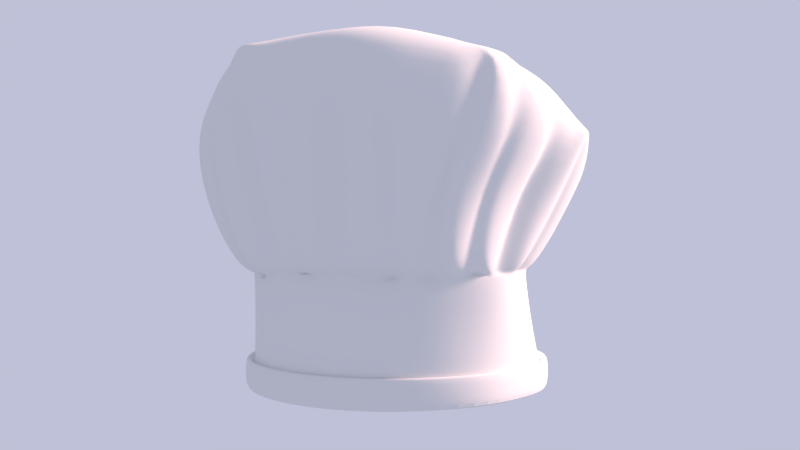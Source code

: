 # Source: hats.blend  (saved by Blender 2.80.75; exported with 4.5.12 LTS)
import bpy
from mathutils import Matrix  # noqa: F401  (used for matrix-valued properties, if any)

bpy.ops.wm.read_factory_settings(use_empty=True)
scene = bpy.context.scene
scene.name = 'Scene'

# ---- collections
col_collection_1 = bpy.data.collections.new('Collection 1'); scene.collection.children.link(col_collection_1)

# ---- materials (node trees are filled in below, after node groups)
mat_material_001 = bpy.data.materials.new('Material.001')
mat_material_001.alpha_threshold = 0.0
mat_material_001.roughness = 0.5
mat_material = bpy.data.materials.new('Material')
mat_material.alpha_threshold = 0.0
mat_material.roughness = 0.5
mat_material.line_color = (0.0, 0.0, 0.0, 1.0)

# ---- material node trees
mat_material_001.use_nodes = True; mat_material_001.node_tree.nodes.clear()
_N = mat_material_001.node_tree.nodes; _L = mat_material_001.node_tree.links
n0 = _N.new('ShaderNodeOutputMaterial'); n0.name = 'Material Output'; n0.location = (300, 300)
n1 = _N.new('ShaderNodeBsdfDiffuse'); n1.name = 'Diffuse BSDF'; n1.location = (10, 300)
_L.new(n1.outputs[0], n0.inputs[0])
n0.is_active_output = True

# ---- world
world_world = bpy.data.worlds.new('World'); scene.world = world_world
world_world.use_nodes = True; world_world.node_tree.nodes.clear()
_N = world_world.node_tree.nodes; _L = world_world.node_tree.links
n0 = _N.new('ShaderNodeOutputWorld'); n0.name = 'World Output'; n0.location = (300, 300)
n1 = _N.new('ShaderNodeBackground'); n1.name = 'Background'; n1.location = (10, 300)
n1.inputs[0].default_value = (0.6453, 0.6687, 0.8491, 1.0)
n1.inputs[1].default_value = 0.8
_L.new(n1.outputs[0], n0.inputs[0])
n0.is_active_output = True
world_world.color = (0.05088, 0.05088, 0.05088)
world_world.use_sun_shadow = False
world_world.sun_shadow_jitter_overblur = 0.0
world_world.cycles.sampling_method = 'MANUAL'
world_world.light_settings.ao_factor = 0.0
world_world.light_settings.distance = -291.7

# ---- cameras
cam_camera = bpy.data.cameras.new('Camera')
cam_camera.clip_end = 100.0
cam_camera.lens = 35.0
cam_camera.sensor_width = 32.0
cam_camera.sensor_height = 18.0
cam_camera.ortho_scale = 7.314
cam_camera.dof.focus_distance = 0.0

# ---- lights
light_lamp = bpy.data.lights.new('Lamp', 'SUN')
light_lamp.color = (1.0, 0.6601, 0.5803)
light_lamp.transmission_factor = 0.0
light_lamp.cutoff_distance = 30.0
light_lamp.angle = 0.1993
light_lamp.energy = 7.0
light_lamp.shadow_buffer_clip_start = 1.001
light_lamp.shadow_soft_size = 0.1
light_lamp.shadow_cascade_max_distance = 1000.0

# ---- meshes
me_circle = bpy.data.meshes.new('Circle')
me_circle.from_pydata([(-3.416, -1.763e-07, -3.533), (-3.156, -1.307, -3.533), (-2.415, -2.415, -3.533), (-1.307, -3.156, -3.533), (-3.416, -1.763e-07, -0.8364), (-3.692, -2.097, 0.7732), (-2.415, -2.415, -0.8364), (-1.302, -3.314, -0.6988), (-3.552, 0.0, -0.6988), (-3.221, -1.567, -0.7506), (-3.16, -3.208, 3.79), (-1.196, -4.132, 2.3), (-2.321, -1.968e-07, 4.296), (-2.173, -1.355, 4.263), (-1.749, -2.504, 4.166), (-1.116, -3.271, 4.021), (-1.375, -4.645, 3.747), (-4.421, 0.0, 2.3), (-3.758, -2.515, 2.405), (-2.254, -2.78, -0.6988), (-1.291, -3.034, -0.8364), (-2.747, -2.92, 0.7981), (-3.709, -2.133, 3.695), (-4.148, -2.641e-07, 3.765), (3.416, -1.763e-07, -3.533), (3.156, -1.307, -3.533), (2.444, -2.178, -3.533), (1.659, -2.921, -3.533), (0.0, -3.416, -3.533), (3.148, -1.763e-07, -0.8364), (2.543, -1.346, -0.7654), (2.064, -2.623, -0.6728), (2.313, -3.775, 3.375), (-0.3175, -3.711, -0.6988), (2.991, 0.0, -0.6988), (3.536, -1.726, 0.8746), (2.842, -2.795, 3.007), (2.344, -4.047, 2.209), (-0.345, -4.58, 2.3), (2.244, -2.535e-08, 3.437), (1.919, -1.355, 3.77), (1.427, -2.257, 3.837), (0.8035, -3.027, 3.984), (-0.2697, -3.541, 4.212), (-0.1058, -4.925, 3.665), (1.625, -2.728, -0.8364), (3.937, 0.0, 2.105), (2.541, -1.361, -0.9094), (2.174, -2.523, -0.7874), (1.663, -3.619, 0.8733), (-0.1649, -3.16, -0.8364), (2.456, -2.565, 0.8614), (3.792, -1.662, 2.758), (3.879, 0.0, 2.38), (0.0, -4.188, 4.054), (-2.333, -2.394, 4.188), (-3.168, -2.286e-07, 4.272), (-1.287, -3.732, 4.048), (-2.978, -1.17, 4.272), (2.514, -2.67, 3.593), (3.442, -2.242e-07, 3.618), (1.693, -3.581, 3.696), (3.182, -1.603, 3.618), (-3.416, -1.763e-07, -3.003), (-3.156, -1.307, -3.003), (-2.415, -2.415, -3.003), (-1.307, -3.156, -3.003), (0.0, -3.416, -3.003), (3.416, -1.763e-07, -3.003), (3.156, -1.307, -3.003), (2.444, -2.178, -3.003), (1.659, -2.921, -3.003), (-3.416, -1.763e-07, -0.9808), (-3.156, -1.307, -0.9808), (-2.415, -2.415, -0.9808), (-1.307, -3.156, -0.9808), (0.0, -3.416, -0.9808), (3.148, -1.763e-07, -0.9808), (4.094, -2.07, 2.189), (2.379, -2.574, -0.9374), (1.659, -2.921, -0.9808), (-3.055, -3.182, 2.249), (-2.669, -1.459, -0.8882), (-1.256, -3.718, 0.8006), (-0.1572, -4.146, 0.8006), (-4.25, 0.0, 0.7777), (3.306, -2.89, 2.19), (2.79, -1.471, -0.6293), (1.395, -3.248, -0.7215), (3.886, 0.0, 0.8006), (0.02086, -3.351, -0.8364), (-0.3506, -3.351, -0.8364), (0.0, -3.225, -0.9808), (0.1761, -3.902, -0.6988), (-0.8111, -3.902, -0.6988), (-0.5815, -4.905, 2.154), (-0.003512, -4.77, 2.3), (-0.3019, -4.948, 2.654), (-0.3367, -4.336, 0.8006), (0.02237, -4.336, 0.8006), (-0.9491, -3.218, -0.8364), (-1.404, -2.955, -0.8364), (-1.307, -3.156, -0.9808), (-0.9597, -3.736, -0.6988), (-1.615, -3.464, -0.6988), (-1.704, -4.199, 2.197), (-0.9301, -4.78, 2.287), (-1.323, -4.686, 2.932), (-1.581, -3.866, 0.8006), (-0.9245, -4.133, 0.8006), (-1.947, -3.183, -0.6988), (-2.17, -3.436, 0.8006), (-2.286, -4.267, 3.535), (-1.905, -2.59, -0.8364), (-2.31, -3.769, 2.062), (-1.877, -2.805, -0.8728), (-2.284, -3.478, 0.8006), (-2.026, -3.605, 0.8006), (-2.062, -3.217, -0.6988), (-1.81, -3.356, -0.6988), (-2.48, -3.721, 1.937), (-2.173, -3.877, 1.951), (-2.321, -3.89, 2.344), (-1.782, -2.753, -0.8364), (-2.034, -2.619, -0.8364), (-1.905, -2.752, -0.8218), (-2.43, -3.013, -0.6988), (-3.047, -2.444, -0.6988), (-2.219, -2.377, -0.804), (-3.373, -3.234, 2.3), (-2.922, -3.535, 2.212), (-3.517, -2.996, 3.79), (-2.958, -3.63, 3.613), (-2.963, -2.99, 3.918), (-3.106, -2.958, 0.7953), (-2.719, -3.286, 0.8006), (0.6925, -3.993, 0.8006), (1.636, -4.311, 3.633), (0.5964, -3.593, -0.6988), (1.417, -4.407, 2.3), (0.5876, -3.031, -0.8364), (0.6503, -3.287, -0.9808), (1.046, -3.749, -0.6988), (0.263, -3.887, -0.6988), (0.8882, -3.239, -0.9808), (0.381, -3.34, -0.9808), (0.9002, -4.239, 0.8006), (0.643, -4.28, 0.8006), (1.323, -4.612, 2.3), (1.644, -4.559, 2.3), (0.3894, -3.295, -0.8364), (0.9002, -3.217, -0.8364), (1.349, -4.703, 3.634), (2.099, -4.349, 3.631), (1.913, -2.751, -0.8364), (1.374, -3.032, -0.8364), (1.661, -2.962, -0.9041), (1.772, -3.223, -0.7215), (1.235, -3.507, -0.7215), (2.084, -4.265, 3.604), (2.719, -3.509, 3.201), (2.088, -3.74, 3.516), (2.246, -4.292, 2.209), (2.762, -3.965, 2.209), (1.645, -3.802, 0.8733), (1.909, -3.665, 0.8733), (2.448, -2.362, -0.8021), (1.983, -2.705, -0.8021), (2.288, -2.482, -0.9248), (2.675, -2.493, -0.6678), (2.012, -2.785, -0.7505), (3.361, -3.316, 2.204), (3.686, -2.633, 2.088), (2.798, -3.425, 3.168), (3.481, -2.428, 2.796), (2.919, -2.799, 3.237), (2.525, -2.927, 0.87), (2.916, -2.548, 0.8563), (2.565, -1.987, -0.8168), (2.795, -1.227, -0.8286), (3.018, -1.438, -0.691), (2.78, -2.191, -0.6797), (4.029, -2.376, 2.012), (4.343, -1.688, 1.985), (4.117, -2.045, 2.29), (2.795, -1.227, -0.973), (2.57, -1.989, -0.9605), (2.766, -1.625, -1.351), (3.812, -1.717, 0.8113), (3.555, -2.146, 0.8221), (4.152, -0.5413, 0.804), (4.572, -0.6119, 2.011), (3.382, -0.1145, -0.6982), (4.002, -0.5248, 2.587), (3.925, 0.0, 2.901), (4.47, -0.857, 2.206), (3.52, -0.3838, -0.3322), (4.323, -0.586, 1.156), (-2.836, -1.884, -0.9212), (-3.049, -1.371, -0.9212), (-2.994, -1.648, -1.066), (-3.346, -2.095, -0.7836), (-3.558, -1.582, -0.7836), (-4.235, -2.248, 2.372), (-3.819, -3.145, 2.372), (-3.706, -2.53, 2.658), (-3.858, -2.475, 0.7413), (-4.069, -2.073, 0.7389), (-3.892, -0.1494, -0.6988), (-4.74, -0.6099, 2.3), (-3.399, -0.08313, -0.8364), (-4.406, -2.656e-07, 3.215), (-4.576, -0.2375, 0.7777), (-3.416, -1.763e-07, -0.9058), (-4.212, -0.9591, 2.366), (-2.808, -0.8006, -0.8827), (-3.991, -0.8745, 0.7694), (-3.445, -1.487, 3.699), (-3.247, -0.8498, -0.9808), (-3.318, -0.9199, -0.7432), (-3.913, -1.111, 3.695), (-3.731, -2.024, 3.695), (-4.656, -0.8088, 2.353), (-4.525, -1.235, 2.372), (-3.119, -1.113, -0.9042), (-3.274, -0.5454, -0.8668), (-4.323, -1.107, 0.7617), (-4.426, -0.7326, 0.7696), (-3.773, -0.6629, -0.7292), (-3.639, -1.235, -0.7631), (-3.192, -1.124, -0.9808), (-3.307, -0.5453, -0.9808), (-3.189, -1.302, -3.535), (-3.452, 0.0, -3.535), (-2.441, -2.421, -3.535), (-1.321, -3.169, -3.535), (-0.0004368, -3.432, -3.535), (-3.452, 0.0, -3.0), (-3.189, -1.302, -3.0), (-2.441, -2.421, -3.0), (-1.321, -3.169, -3.0), (-0.0004368, -3.432, -3.0), (3.188, -1.302, -3.535), (3.451, 0.0, -3.535), (2.468, -2.181, -3.535), (1.676, -2.932, -3.535), (3.451, 0.0, -3.0), (3.188, -1.302, -3.0), (2.468, -2.181, -3.0), (1.676, -2.932, -3.0), (-3.384, -1.272, -3.634), (-3.663, 0.0, -3.634), (-2.591, -2.459, -3.634), (-1.403, -3.253, -3.634), (-0.003014, -3.531, -3.634), (-3.663, 0.0, -2.766), (-3.384, -1.272, -2.766), (-2.591, -2.459, -2.766), (-1.403, -3.253, -2.766), (-0.003014, -3.531, -2.766), (3.378, -1.272, -3.634), (3.657, 0.0, -3.634), (2.615, -2.205, -3.634), (1.775, -3.0, -3.634), (3.657, 0.0, -2.766), (3.378, -1.272, -2.766), (2.615, -2.205, -2.766), (1.775, -3.0, -2.766)], [], [(198, 6, 128, 127, 201), (208, 210, 225, 228), (121, 117, 108, 105), (75, 102, 101, 123, 125, 115), (67, 71, 80, 144, 141, 145, 76), (57, 54, 43, 15), (58, 55, 14, 13), (74, 6, 198, 200, 73), (6, 124, 118, 126, 128), (55, 57, 15, 14), (76, 92, 91, 100, 102, 75), (56, 58, 13, 12), (135, 116, 120, 130), (148, 152, 44, 97, 96), (109, 98, 95, 106), (85, 212, 209, 17), (117, 119, 104, 108), (206, 134, 129, 204), (79, 186, 178, 166, 168), (80, 79, 168, 167, 154, 156), (151, 144, 80, 156, 155), (100, 91, 94, 103), (147, 148, 96, 99), (61, 42, 43, 54), (62, 40, 41, 59), (178, 181, 169, 166), (167, 170, 157, 154), (59, 41, 42, 61), (155, 158, 142, 151), (60, 39, 40, 62), (171, 173, 160, 163), (176, 171, 163, 165), (164, 162, 149, 146), (69, 68, 77, 185, 187), (89, 46, 191, 197, 190), (189, 182, 172, 177), (194, 193, 195, 53), (159, 161, 61, 54, 44, 152, 137, 153), (173, 175, 59, 61, 161, 160), (221, 223, 203, 205, 22), (133, 132, 112, 16, 57, 55), (16, 44, 54, 57), (68, 69, 247, 246), (1, 2, 234, 232), (28, 27, 245, 236), (69, 70, 248, 247), (0, 1, 232, 233), (27, 26, 244, 245), (70, 71, 249, 248), (26, 25, 242, 244), (182, 184, 52, 174, 172), (71, 70, 79, 80), (70, 69, 187, 186, 79), (13, 14, 15, 43, 42, 41, 40, 39, 12), (67, 76, 75, 66), (66, 75, 115, 74, 65), (65, 74, 73, 64), (181, 189, 177, 169), (107, 106, 95, 97, 44, 16), (158, 164, 146, 142), (170, 176, 165, 157), (201, 127, 134, 206), (53, 195, 191, 46), (103, 94, 98, 109), (126, 118, 116, 135), (90, 50, 92), (95, 38, 97), (90, 93, 33, 50), (99, 96, 38, 84), (93, 99, 84, 33), (115, 125, 124, 6, 74), (84, 38, 95, 98), (92, 50, 91), (33, 84, 98, 94), (97, 38, 96), (50, 33, 94, 91), (100, 20, 102), (105, 11, 107), (104, 101, 20, 7), (109, 106, 11, 83), (103, 109, 83, 7), (119, 123, 101, 104), (7, 83, 108, 104), (107, 11, 106), (7, 20, 100, 103), (83, 11, 105, 108), (102, 20, 101), (205, 204, 129, 131, 22), (8, 208, 212, 85), (112, 122, 121, 105, 107, 16), (22, 131, 133, 55, 58), (120, 114, 122), (123, 113, 125), (117, 121, 114, 111), (119, 117, 111, 110), (123, 119, 110, 113), (130, 120, 122, 112, 132), (125, 113, 124), (111, 114, 120, 116), (110, 111, 116, 118), (122, 114, 121), (113, 110, 118, 124), (126, 19, 128), (131, 10, 133), (130, 132, 10, 81), (135, 130, 81, 21), (126, 135, 21, 19), (17, 209, 211), (21, 81, 129, 134), (128, 19, 127), (19, 21, 134, 127), (133, 10, 132), (81, 10, 131, 129), (162, 159, 153, 149), (150, 143, 93, 90), (76, 145, 150, 90, 92), (52, 62, 59, 175, 174), (151, 142, 138, 140), (142, 146, 136, 138), (144, 151, 140, 141), (149, 153, 137, 139), (146, 149, 139, 136), (143, 147, 99, 93), (140, 138, 143, 150), (136, 139, 148, 147), (138, 136, 147, 143), (141, 140, 150, 145), (139, 137, 152, 148), (154, 45, 156), (159, 32, 161), (159, 162, 37, 32), (158, 155, 45, 88), (165, 163, 37, 49), (157, 165, 49, 88), (34, 89, 190, 196, 192), (160, 32, 37, 163), (88, 45, 154, 157), (156, 45, 155), (49, 37, 162, 164), (88, 49, 164, 158), (161, 32, 160), (166, 48, 168), (173, 36, 175), (166, 169, 31, 48), (172, 174, 36, 86), (177, 172, 86, 51), (169, 177, 51, 31), (185, 77, 29, 179), (51, 86, 171, 176), (175, 36, 174), (31, 51, 176, 170), (48, 31, 170, 167), (86, 36, 173, 171), (168, 48, 167), (182, 78, 184), (185, 47, 187), (179, 180, 87, 30), (189, 181, 87, 35), (178, 186, 47, 30), (182, 189, 35, 78), (29, 192, 180, 179), (30, 47, 185, 179), (187, 47, 186), (78, 35, 188, 183), (30, 87, 181, 178), (35, 87, 180, 188), (184, 78, 183), (191, 195, 193, 52, 184, 183), (193, 194, 60, 62, 52), (192, 196, 190, 188, 180), (190, 197, 191, 183, 188), (192, 29, 34), (198, 82, 200), (203, 18, 205), (198, 201, 9, 82), (207, 202, 9, 5), (203, 207, 5, 18), (4, 210, 208, 8), (18, 5, 206, 204), (205, 18, 204), (82, 9, 202, 199), (5, 9, 201, 206), (200, 82, 199), (213, 210, 4), (226, 229, 202, 207), (212, 208, 228, 227), (229, 224, 199, 202), (23, 220, 217, 221, 22, 58, 56), (73, 200, 199, 224, 230), (64, 73, 230, 218, 231, 72, 63), (223, 226, 207, 203), (231, 225, 210, 213, 72), (209, 212, 227, 222), (230, 224, 215, 218), (229, 226, 216, 219), (223, 221, 217, 214), (224, 229, 219, 215), (226, 223, 214, 216), (211, 209, 222, 220, 23), (215, 219, 228, 225), (218, 215, 225, 231), (216, 214, 222, 227), (219, 216, 227, 228), (214, 217, 220, 222), (235, 236, 254, 253), (244, 242, 260, 262), (249, 241, 259, 267), (234, 235, 253, 252), (238, 237, 255, 256), (242, 243, 261, 260), (232, 234, 252, 250), (239, 238, 256, 257), (2, 3, 235, 234), (67, 66, 240, 241), (3, 28, 236, 235), (66, 65, 239, 240), (65, 64, 238, 239), (25, 24, 243, 242), (64, 63, 237, 238), (71, 67, 241, 249), (254, 263, 267, 259), (263, 262, 266, 267), (262, 260, 265, 266), (260, 261, 264, 265), (254, 259, 258, 253), (253, 258, 257, 252), (252, 257, 256, 250), (250, 256, 255, 251), (248, 249, 267, 266), (245, 244, 262, 263), (247, 248, 266, 265), (236, 245, 263, 254), (246, 247, 265, 264), (241, 240, 258, 259), (240, 239, 257, 258), (233, 232, 250, 251)])
me_circle.polygons.foreach_set('use_smooth', [1, 1, 1, 1, 1, 1, 1, 1, 1, 1, 1, 1, 1, 1, 1, 1, 1, 1, 1, 1, 1, 1, 1, 1, 1, 1, 1, 1, 1, 1, 1, 1, 1, 1, 1, 1, 1, 1, 1, 1, 1, 1, 1, 0, 0, 1, 0, 0, 1, 0, 1, 1, 1, 1, 1, 1, 1, 1, 1, 1, 1, 1, 1, 1, 1, 1, 1, 1, 1, 1, 1, 1, 1, 1, 1, 1, 1, 1, 1, 1, 1, 1, 1, 1, 1, 1, 1, 1, 1, 1, 1, 1, 1, 1, 1, 1, 1, 1, 1, 1, 1, 1, 1, 1, 1, 1, 1, 1, 1, 1, 1, 1, 1, 1, 1, 1, 1, 1, 1, 1, 1, 1, 1, 1, 1, 1, 1, 1, 1, 1, 1, 1, 1, 1, 1, 1, 1, 1, 1, 1, 1, 1, 1, 1, 1, 1, 1, 1, 1, 1, 1, 1, 1, 1, 1, 1, 1, 1, 1, 1, 1, 1, 1, 1, 1, 1, 1, 1, 1, 1, 1, 1, 1, 1, 1, 1, 1, 1, 1, 1, 1, 1, 1, 1, 1, 1, 1, 1, 1, 1, 1, 1, 1, 1, 1, 1, 1, 1, 1, 1, 1, 1, 1, 1, 0, 0, 1, 0, 1, 0, 0, 1, 0, 1, 0, 1, 1, 0, 1, 1, 1, 1, 1, 1, 1, 1, 1, 1, 1, 0, 1, 0, 1, 1, 1, 0])
me_circle.materials.append(mat_material_001)
me_circle.use_remesh_preserve_volume = False
me_circle.use_remesh_preserve_attributes = False
me_circle.use_mirror_vertex_groups = False
me_circle.update()
me_cube = bpy.data.meshes.new('Cube')
me_cube.from_pydata([(1.0, 0.77, -0.9199), (1.0, -0.77, -0.9199), (-1.0, -1.0, -1.0), (-1.0, 1.0, -1.0), (1.0, 0.77, 0.6201), (1.0, -0.77, 0.6201), (-1.0, -1.0, 1.0), (-1.0, 1.0, 1.0), (1.0, 1.0, -1.0), (1.0, -1.0, -1.0), (1.0, 1.0, 1.0), (1.0, -1.0, 1.0), (0.02665, 0.77, -0.9199), (0.02665, -0.77, -0.9199), (0.02666, 0.77, 0.6201), (0.02665, -0.77, 0.6201)], [], [(8, 9, 2, 3), (10, 7, 6, 11), (4, 5, 15, 14), (9, 11, 6, 2), (2, 6, 7, 3), (10, 8, 3, 7), (0, 1, 9, 8), (4, 0, 8, 10), (1, 5, 11, 9), (5, 4, 10, 11), (12, 14, 15, 13), (0, 4, 14, 12), (5, 1, 13, 15), (1, 0, 12, 13)])
me_cube.materials.append(mat_material)
me_cube.use_remesh_preserve_volume = False
me_cube.use_remesh_preserve_attributes = False
me_cube.use_mirror_vertex_groups = False
me_cube.update()

# ---- objects
ob_hat = bpy.data.objects.new('Hat', me_circle)
ob_cube = bpy.data.objects.new('Cube', me_cube)
ob_lamp = bpy.data.objects.new('Lamp', light_lamp)
ob_camera = bpy.data.objects.new('Camera', cam_camera)

# ---- transforms, parenting, visibility, modifiers, constraints
ob_hat.location = (0.0, 0.0, 0.0)
ob_hat.lineart.crease_threshold = 0.0
_m = ob_hat.modifiers.new('Mirror', 'MIRROR')
_m.use_axis = (False, True, False)
_m.use_clip = True
_m = ob_hat.modifiers.new('Subsurf', 'SUBSURF')
_m.uv_smooth = 'PRESERVE_CORNERS'
_m.quality = 2
_m.levels = 2
_m.show_only_control_edges = False
_m = ob_hat.modifiers.new('Solidify', 'SOLIDIFY')
_m.nonmanifold_thickness_mode = 'FIXED'
_m.nonmanifold_merge_threshold = 0.0003
ob_cube.location = (0.0, 0.0, 0.1608)
ob_cube.scale = (1.0, 1.439, 1.388)
ob_cube.lock_rotations_4d = False
ob_cube.empty_display_type = 'ARROWS'
ob_cube.lineart.crease_threshold = 0.0
ob_lamp.location = (12.18, 1.005, 14.46)
ob_lamp.rotation_euler = (1.071, -0.07381, 1.862)
ob_lamp.lock_rotations_4d = False
ob_lamp.empty_display_type = 'ARROWS'
ob_lamp.color = (0.0, 0.0, 0.0, 0.0)
ob_lamp.lineart.crease_threshold = 0.0
ob_camera.location = (0.07154, -20.86, 0.168)
ob_camera.rotation_euler = (1.571, -0.0, 0.0)
ob_camera.scale = (1.0, 1.0, 1.0)
ob_camera.lock_rotations_4d = False
ob_camera.empty_display_type = 'ARROWS'
ob_camera.color = (0.0, 0.0, 0.0, 0.0)
ob_camera.display_type = 'WIRE'
ob_camera.lineart.crease_threshold = 0.0

# ---- collection membership
col_collection_1.objects.link(ob_hat)
col_collection_1.objects.link(ob_cube)
col_collection_1.objects.link(ob_lamp)
col_collection_1.objects.link(ob_camera)

# ---- scene / render settings (as saved in the file)
scene.camera = ob_camera
scene.frame_start = 1; scene.frame_end = 24; scene.frame_set(0)
scene.render.engine = 'CYCLES'
scene.render.image_settings.color_mode = 'RGB'
scene.render.resolution_percentage = 50
scene.render.dither_intensity = 0.0
scene.render.use_freestyle = True
scene.render.line_thickness_mode = 'RELATIVE'
scene.cycles.use_denoising = False
scene.cycles.samples = 128
scene.cycles.sampling_pattern = 'TABULATED_SOBOL'
scene.cycles.use_adaptive_sampling = False
scene.cycles.use_light_tree = False
scene.cycles.blur_glossy = 0.0
scene.cycles.sample_clamp_indirect = 0.0
scene.view_settings.view_transform = 'Standard'
bpy.context.view_layer.update()
